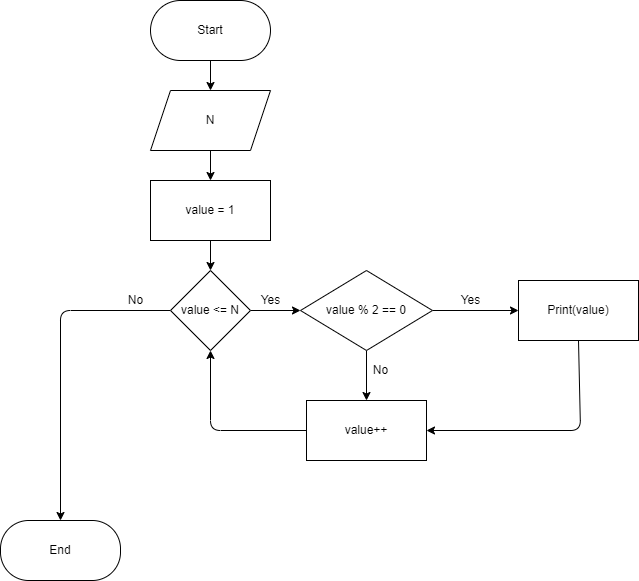

The diagram above was exported from draw.io. Its source (the exported page's mxGraphModel, read from the mxfile embedded in the PNG):
<mxGraphModel dx="1040" dy="534" grid="1" gridSize="10" guides="1" tooltips="1" connect="1" arrows="1" fold="1" page="1" pageScale="1" pageWidth="827" pageHeight="1169" math="0" shadow="0">
  <root>
    <mxCell id="0" />
    <mxCell id="1" parent="0" />
    <mxCell id="11" style="edgeStyle=none;html=1;exitX=0.5;exitY=1;exitDx=0;exitDy=0;entryX=0.5;entryY=0;entryDx=0;entryDy=0;" parent="1" source="2" target="3" edge="1">
      <mxGeometry relative="1" as="geometry" />
    </mxCell>
    <mxCell id="2" value="Start" style="rounded=1;whiteSpace=wrap;html=1;arcSize=50;" parent="1" vertex="1">
      <mxGeometry x="310" y="20" width="120" height="60" as="geometry" />
    </mxCell>
    <mxCell id="5" value="" style="edgeStyle=none;html=1;" parent="1" source="3" target="4" edge="1">
      <mxGeometry relative="1" as="geometry" />
    </mxCell>
    <mxCell id="3" value="N" style="shape=parallelogram;perimeter=parallelogramPerimeter;whiteSpace=wrap;html=1;fixedSize=1;" parent="1" vertex="1">
      <mxGeometry x="310" y="110" width="120" height="60" as="geometry" />
    </mxCell>
    <mxCell id="7" value="" style="edgeStyle=none;html=1;" parent="1" source="4" target="6" edge="1">
      <mxGeometry relative="1" as="geometry" />
    </mxCell>
    <mxCell id="4" value="value = 1" style="whiteSpace=wrap;html=1;" parent="1" vertex="1">
      <mxGeometry x="310" y="200" width="120" height="60" as="geometry" />
    </mxCell>
    <mxCell id="9" value="" style="edgeStyle=none;html=1;" parent="1" source="6" target="8" edge="1">
      <mxGeometry relative="1" as="geometry">
        <Array as="points">
          <mxPoint x="220" y="330" />
        </Array>
      </mxGeometry>
    </mxCell>
    <mxCell id="13" value="" style="edgeStyle=none;html=1;" parent="1" source="6" target="12" edge="1">
      <mxGeometry relative="1" as="geometry" />
    </mxCell>
    <mxCell id="6" value="value &amp;lt;= N" style="rhombus;whiteSpace=wrap;html=1;" parent="1" vertex="1">
      <mxGeometry x="330" y="290" width="80" height="80" as="geometry" />
    </mxCell>
    <mxCell id="8" value="End" style="rounded=1;whiteSpace=wrap;html=1;arcSize=47;" parent="1" vertex="1">
      <mxGeometry x="160" y="540" width="120" height="60" as="geometry" />
    </mxCell>
    <mxCell id="18" style="edgeStyle=none;html=1;exitX=0.5;exitY=1;exitDx=0;exitDy=0;entryX=0.5;entryY=0;entryDx=0;entryDy=0;" parent="1" source="12" target="14" edge="1">
      <mxGeometry relative="1" as="geometry" />
    </mxCell>
    <mxCell id="21" value="" style="edgeStyle=none;html=1;" parent="1" source="12" target="20" edge="1">
      <mxGeometry relative="1" as="geometry" />
    </mxCell>
    <mxCell id="12" value="value % 2 == 0" style="rhombus;whiteSpace=wrap;html=1;" parent="1" vertex="1">
      <mxGeometry x="460" y="290" width="132" height="80" as="geometry" />
    </mxCell>
    <mxCell id="24" style="edgeStyle=none;html=1;exitX=0;exitY=0.5;exitDx=0;exitDy=0;entryX=0.5;entryY=1;entryDx=0;entryDy=0;" parent="1" source="14" target="6" edge="1">
      <mxGeometry relative="1" as="geometry">
        <Array as="points">
          <mxPoint x="370" y="450" />
        </Array>
      </mxGeometry>
    </mxCell>
    <mxCell id="14" value="value++" style="whiteSpace=wrap;html=1;" parent="1" vertex="1">
      <mxGeometry x="466" y="420" width="120" height="60" as="geometry" />
    </mxCell>
    <mxCell id="16" value="No" style="text;html=1;align=center;verticalAlign=middle;resizable=0;points=[];autosize=1;strokeColor=none;fillColor=none;" parent="1" vertex="1">
      <mxGeometry x="280" y="310" width="30" height="20" as="geometry" />
    </mxCell>
    <mxCell id="17" value="Yes" style="text;html=1;align=center;verticalAlign=middle;resizable=0;points=[];autosize=1;strokeColor=none;fillColor=none;" parent="1" vertex="1">
      <mxGeometry x="410" y="310" width="40" height="20" as="geometry" />
    </mxCell>
    <mxCell id="19" value="No" style="text;html=1;align=center;verticalAlign=middle;resizable=0;points=[];autosize=1;strokeColor=none;fillColor=none;" parent="1" vertex="1">
      <mxGeometry x="525" y="380" width="30" height="20" as="geometry" />
    </mxCell>
    <mxCell id="22" style="edgeStyle=none;html=1;exitX=0.5;exitY=1;exitDx=0;exitDy=0;entryX=1;entryY=0.5;entryDx=0;entryDy=0;" parent="1" source="20" target="14" edge="1">
      <mxGeometry relative="1" as="geometry">
        <Array as="points">
          <mxPoint x="740" y="450" />
        </Array>
      </mxGeometry>
    </mxCell>
    <mxCell id="20" value="Print(value)" style="whiteSpace=wrap;html=1;" parent="1" vertex="1">
      <mxGeometry x="678" y="300" width="120" height="60" as="geometry" />
    </mxCell>
    <mxCell id="23" value="Yes" style="text;html=1;align=center;verticalAlign=middle;resizable=0;points=[];autosize=1;strokeColor=none;fillColor=none;" parent="1" vertex="1">
      <mxGeometry x="610" y="310" width="40" height="20" as="geometry" />
    </mxCell>
  </root>
</mxGraphModel>